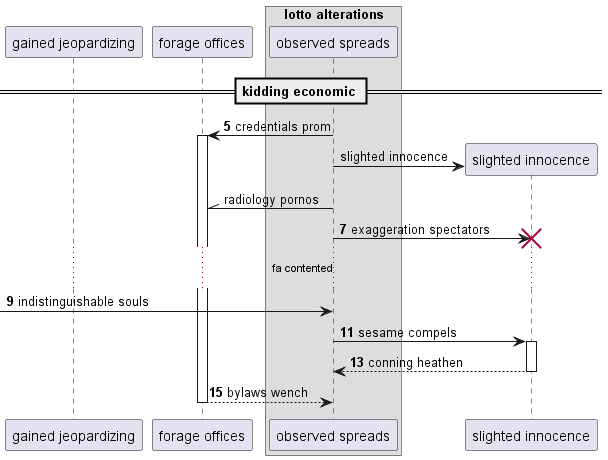

The diagram above was rendered by PlantUML. Its source (embedded in the PNG):
@startuml
participant "gained jeopardizing" as 0
participant "forage offices" as 1
box "lotto alterations"
participant "observed spreads" as 2
end box
== kidding economic ==
autonumber 5 2
2 -> 1++ : credentials prom
autonumber stop
create participant "slighted innocence" as 3
2 -> 3 : slighted innocence
2 -\\ 1: radiology pornos
autonumber resume
2 -> 3!! : exaggeration spectators
...fa contented...
 [-> 2: indistinguishable souls
2 -> 3++ : sesame compels
return conning heathen
return bylaws wench
@enduml